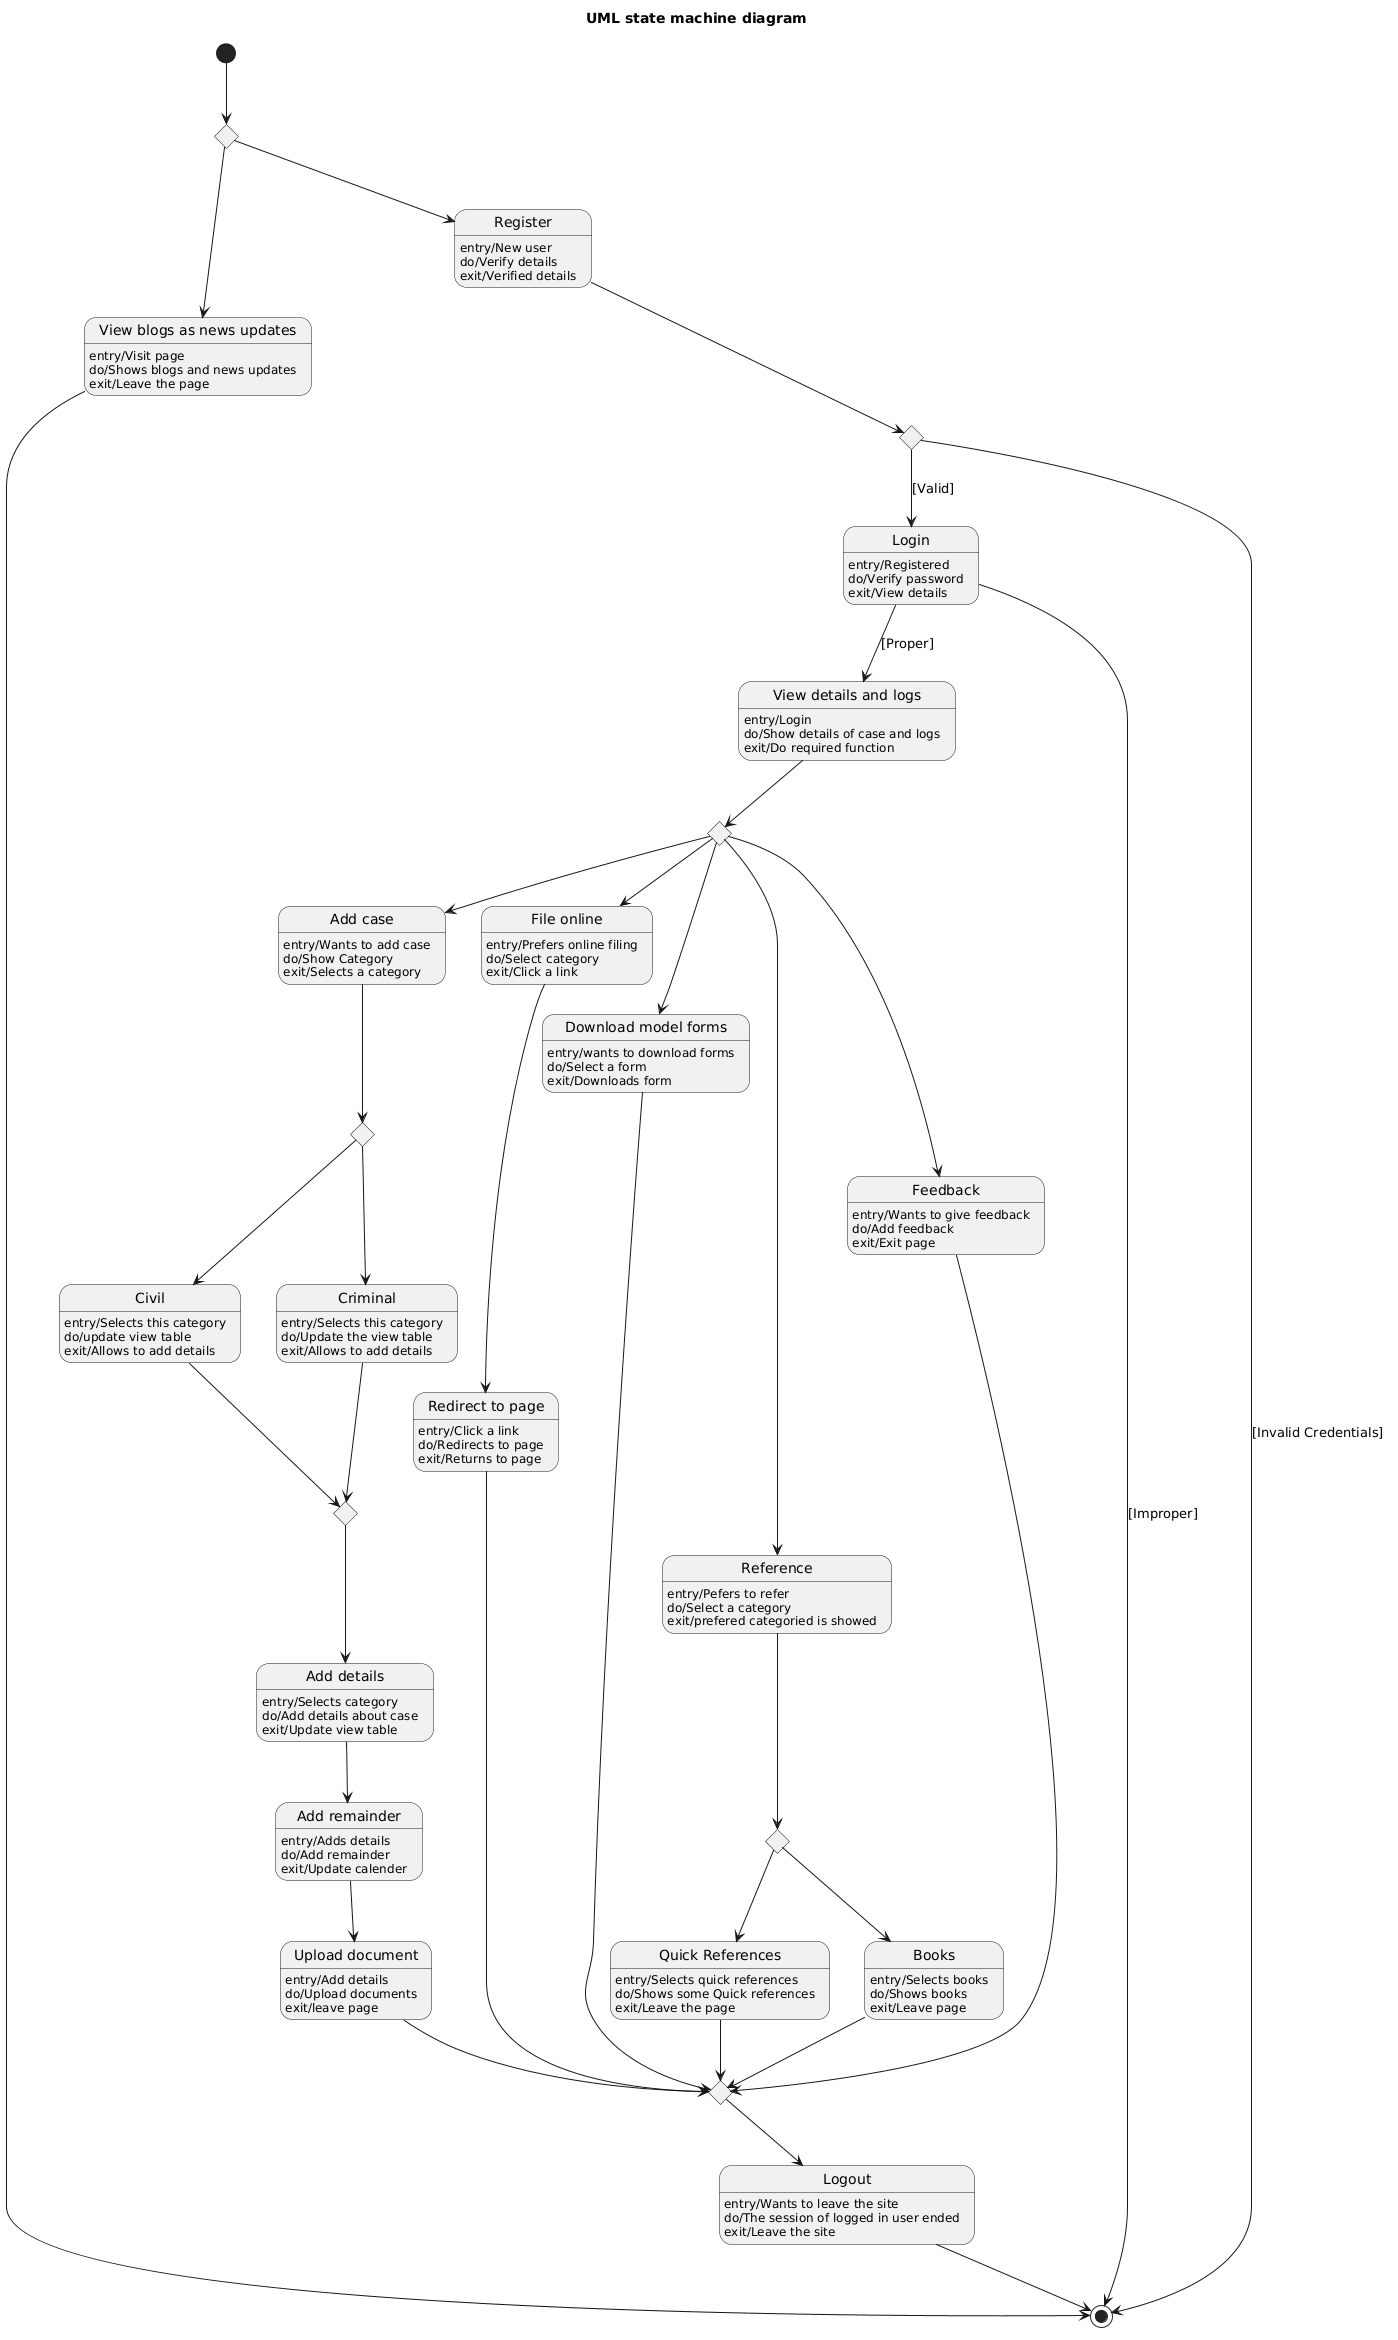

The diagram above was rendered by PlantUML. Its source (embedded in the PNG):
@startuml
title UML state machine diagram

state "View blogs as news updates" as ViewBlogs
ViewBlogs : entry/Visit page
ViewBlogs : do/Shows blogs and news updates
ViewBlogs : exit/Leave the page

state "Register" as Register
Register : entry/New user
Register : do/Verify details
Register : exit/Verified details

state "Login" as Login
Login : entry/Registered
Login : do/Verify password
Login : exit/View details

state "View details and logs" as ViewDetails
ViewDetails : entry/Login
ViewDetails : do/Show details of case and logs
ViewDetails : exit/Do required function

state "Add case" as AddCase
AddCase : entry/Wants to add case
AddCase : do/Show Category
AddCase : exit/Selects a category

state "Civil" as Civil
Civil : entry/Selects this category
Civil : do/update view table
Civil : exit/Allows to add details

state "Criminal" as Criminal
Criminal : entry/Selects this category
Criminal : do/Update the view table
Criminal : exit/Allows to add details

state "Add details" as AddDetails
AddDetails : entry/Selects category
AddDetails : do/Add details about case
AddDetails : exit/Update view table

state "Add remainder" as AddReminder
AddReminder : entry/Adds details
AddReminder : do/Add remainder
AddReminder : exit/Update calender

state "Upload document" as UploadDocument
UploadDocument : entry/Add details
UploadDocument : do/Upload documents
UploadDocument : exit/leave page

state "File online" as FileOnline
FileOnline : entry/Prefers online filing
FileOnline : do/Select category
FileOnline : exit/Click a link

state "Redirect to page" as RedirectPage
RedirectPage : entry/Click a link
RedirectPage : do/Redirects to page
RedirectPage : exit/Returns to page

state "Download model forms" as DownloadForms
DownloadForms : entry/wants to download forms
DownloadForms : do/Select a form
DownloadForms : exit/Downloads form

state "Reference" as Reference
Reference : entry/Pefers to refer
Reference : do/Select a category
Reference : exit/prefered categoried is showed

state "Quick References" as QuickReferences
QuickReferences : entry/Selects quick references
QuickReferences : do/Shows some Quick references
QuickReferences : exit/Leave the page

state "Books" as Books
Books : entry/Selects books
Books : do/Shows books
Books : exit/Leave page

state "Feedback" as Feedback
Feedback : entry/Wants to give feedback
Feedback : do/Add feedback
Feedback : exit/Exit page

state "Logout" as Logout
Logout : entry/Wants to leave the site
Logout : do/The session of logged in user ended
Logout : exit/Leave the site

state J1 <<choice>>
state J2 <<choice>>
state J3 <<choice>>
state J4 <<choice>>
state J5 <<choice>>
state J6 <<choice>>

state J10 <<choice>>

[*] --> J1

J1 --> ViewBlogs
J1 --> Register

ViewBlogs --> [*]

Register --> J2
J2 --> [*] : [Invalid Credentials]
J2 --> Login : [Valid]

Login --> [*] : [Improper]
Login --> ViewDetails : [Proper]

ViewDetails --> J3

J3 --> AddCase
J3 --> FileOnline
J3 --> DownloadForms
J3 --> Reference
J3 --> Feedback

AddCase --> J4
J4 --> Civil
J4 --> Criminal

Civil --> J5
Criminal --> J5
J5 --> AddDetails
AddDetails --> AddReminder
AddReminder --> UploadDocument
UploadDocument --> J10

FileOnline --> RedirectPage
RedirectPage --> J10

DownloadForms --> J10

Reference --> J6
J6 --> QuickReferences
J6 --> Books
QuickReferences --> J10
Books --> J10

Feedback --> J10

J10 --> Logout
Logout --> [*]
@enduml